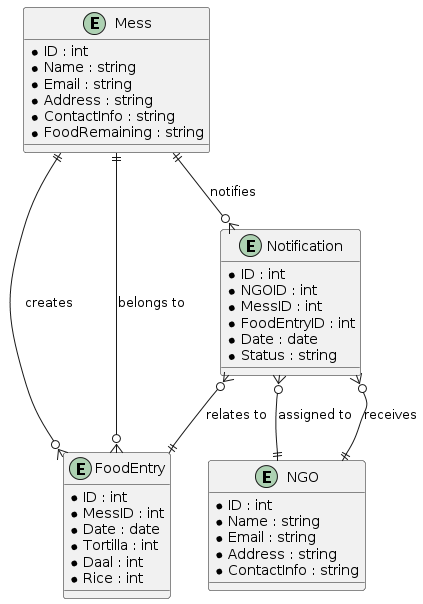

The diagram above was rendered by PlantUML. Its source (embedded in the PNG):
@startuml
entity Mess {
  * ID : int
  * Name : string
  * Email : string
  * Address : string
  * ContactInfo : string
  * FoodRemaining : string
}

entity NGO {
  * ID : int
  * Name : string
  * Email : string
  * Address : string
  * ContactInfo : string
}

entity FoodEntry {
  * ID : int
  * MessID : int
  * Date : date
  * Tortilla : int
  * Daal : int
  * Rice : int
}

entity Notification {
  * ID : int
  * NGOID : int
  * MessID : int
  * FoodEntryID : int
  * Date : date
  * Status : string
}

Mess ||--o{ FoodEntry : "creates"
NGO ||--o{ Notification : "receives"
Mess ||--o{ Notification : "notifies"

FoodEntry }o--|| Mess : "belongs to"
Notification }o--|| NGO : "assigned to"
Notification }o--|| FoodEntry : "relates to"
@enduml